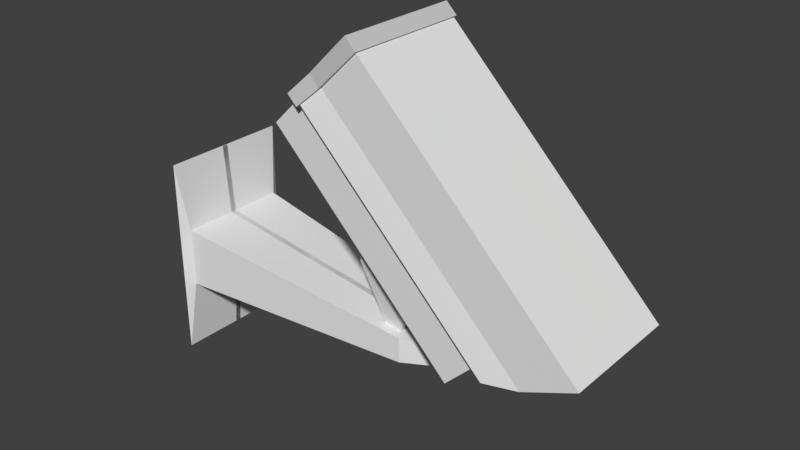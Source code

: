 # Source: CCTV_camera.blend  (saved by Blender 2.78.0; exported with 4.5.12 LTS)
import bpy
from mathutils import Matrix  # noqa: F401  (used for matrix-valued properties, if any)

bpy.ops.wm.read_factory_settings(use_empty=True)
scene = bpy.context.scene
scene.name = 'Scene'

# ---- collections
col_collection_1 = bpy.data.collections.new('Collection 1'); scene.collection.children.link(col_collection_1)

# ---- materials (node trees are filled in below, after node groups)
mat_base = bpy.data.materials.new('Base')
mat_base.alpha_threshold = 0.0
mat_base.use_transparent_shadow = False
mat_base.roughness = 0.5
mat_camera = bpy.data.materials.new('Camera')
mat_camera.alpha_threshold = 0.0
mat_camera.use_transparent_shadow = False
mat_camera.roughness = 0.5
mat_camera.line_color = (0.0, 0.0, 0.0, 1.0)
mat_coverdecal = bpy.data.materials.new('CoverDecal')
mat_coverdecal.alpha_threshold = 0.0
mat_coverdecal.use_transparent_shadow = False
mat_coverdecal.diffuse_color = (0.5926, 0.5926, 0.5926, 1.0)
mat_coverdecal.roughness = 0.5
mat_coverdecal.line_color = (0.0, 0.0, 0.0, 1.0)
mat_indicator_light = bpy.data.materials.new('Indicator Light')
mat_indicator_light.alpha_threshold = 0.0
mat_indicator_light.use_transparent_shadow = False
mat_indicator_light.diffuse_color = (0.8, 0.1474, 0.1229, 1.0)
mat_indicator_light.roughness = 0.5
mat_cameralens = bpy.data.materials.new('CameraLens')
mat_cameralens.alpha_threshold = 0.0
mat_cameralens.use_transparent_shadow = False
mat_cameralens.diffuse_color = (0.0, 0.0, 0.0, 1.0)
mat_cameralens.roughness = 0.5
mat_cameralens.line_color = (0.0, 0.0, 0.0, 1.0)
mat_knob = bpy.data.materials.new('Knob')
mat_knob.alpha_threshold = 0.0
mat_knob.use_transparent_shadow = False
mat_knob.roughness = 0.5
mat_cover = bpy.data.materials.new('Cover')
mat_cover.alpha_threshold = 0.0
mat_cover.use_transparent_shadow = False
mat_cover.roughness = 0.5
mat_cover.line_color = (0.0, 0.0, 0.0, 1.0)

# ---- material node trees

# ---- world
world_world = bpy.data.worlds.new('World'); scene.world = world_world
world_world.color = (0.05088, 0.05088, 0.05088)
world_world.use_sun_shadow = False
world_world.sun_shadow_jitter_overblur = 0.0
world_world.cycles.sampling_method = 'MANUAL'

# ---- meshes
me_cube_003 = bpy.data.meshes.new('Cube.003')
me_cube_003.from_pydata([(0.009937, 0.09983, 0.08758), (0.5018, 0.02842, -0.01871), (0.5018, 0.02842, 0.01876), (0.009937, 0.07045, 0.08758), (0.5018, 0.01846, -0.01871), (0.5018, 0.01846, 0.01876), (0.009937, 0.07045, -0.01871), (0.04812, 0.05872, 0.006463), (0.4636, 0.01448, 0.006463), (0.4467, 0.05919, -0.01871), (0.4467, 0.05919, 0.02647), (0.4467, 0.04119, 0.02647), (0.4467, 0.04119, -0.01871), (0.417, 0.034, 0.006463), (0.4636, -0.007156, 0.006463), (0.5018, -0.007156, -0.01871), (0.009937, -0.005105, 0.08758), (0.009937, 0.09983, -0.01871), (0.009937, -0.005105, -0.01871), (2.169e-06, -0.005105, 0.2143), (2.169e-06, -0.005105, -0.1455), (0.4467, -0.005105, 0.02647), (0.04812, -0.005105, 0.006463), (0.5018, -0.007156, 0.01876), (2.169e-06, 0.08209, 0.2143), (2.169e-06, 0.116, 0.2143), (2.169e-06, 0.116, -0.1455), (2.169e-06, 0.08209, -0.1455)], [], [(9, 10, 2, 1), (10, 0, 3, 11), (9, 1, 4, 12), (1, 2, 5, 4), (6, 18, 20, 27), (12, 4, 8, 13), (18, 6, 7, 22), (6, 12, 13, 7), (17, 9, 12, 6), (2, 10, 11, 5), (17, 0, 10, 9), (13, 8, 7), (3, 0, 25, 24), (17, 6, 27, 26), (11, 3, 16, 21), (7, 8, 14, 22), (4, 5, 23, 15), (4, 15, 14, 8), (5, 11, 21, 23), (27, 24, 25, 26), (20, 19, 24, 27), (16, 3, 24, 19), (0, 17, 26, 25)])
me_cube_003.materials.append(mat_base)
me_cube_003.use_remesh_preserve_volume = False
me_cube_003.use_remesh_preserve_attributes = False
me_cube_003.use_mirror_vertex_groups = False
me_cube_003.update()
me_cube_002 = bpy.data.meshes.new('Cube.002')
me_cube_002.from_pydata([(-0.01425, -0.04174, 1.967e-06), (-0.05569, -0.05895, 0.1183), (-0.01425, 0.04219, 1.967e-06), (-0.05569, 0.0594, 0.1183), (0.01051, -0.04174, 1.967e-06), (0.05195, -0.05895, 0.1183), (0.01051, 0.04219, 1.967e-06), (0.05195, 0.0594, 0.1183), (-0.05569, -0.05895, 0.1926), (-0.05569, 0.0594, 0.1926), (0.05195, 0.0594, 0.1926), (0.05195, -0.05895, 0.1926), (-0.01425, 0.03491, 1.964e-06), (-0.01425, -0.03446, 1.964e-06), (-0.05569, -0.04869, 0.1183), (-0.05569, 0.04914, 0.1183), (0.01051, -0.03446, 1.964e-06), (0.01051, 0.03491, 1.964e-06), (0.05195, 0.04914, 0.1183), (0.05195, -0.04869, 0.1183), (-0.05569, -0.04869, 0.1926), (-0.05569, 0.04914, 0.1926), (0.05195, 0.04914, 0.1926), (0.05195, -0.04869, 0.1926), (-0.0001529, -0.03446, 1.964e-06), (-0.0001529, 0.03491, 1.964e-06), (0.04128, 0.04914, 0.1183), (0.04128, -0.04869, 0.1183), (0.04128, 0.04914, 0.1926), (0.04128, -0.04869, 0.1926), (0.01169, 0.03428, 0.3279), (0.01169, 0.04454, 0.3279), (0.0878, 0.04454, 0.2518), (0.0878, -0.06355, 0.2518), (0.0878, -0.07381, 0.2518), (0.01169, -0.07381, 0.3279), (0.01169, -0.06355, 0.3279), (0.0878, 0.03428, 0.2518), (0.08026, -0.06355, 0.2593), (0.08026, 0.03428, 0.2593)], [], [(12, 15, 3, 2), (2, 3, 7, 6), (16, 19, 5, 4), (4, 5, 1, 0), (13, 16, 4, 0), (18, 7, 10, 22), (20, 29, 38, 36), (14, 1, 8, 20), (1, 5, 11, 8), (7, 3, 9, 10), (3, 15, 21, 9), (15, 14, 20, 21), (11, 23, 33, 34), (21, 22, 37, 30), (5, 19, 23, 11), (17, 18, 26, 25), (2, 6, 17, 12), (12, 17, 16, 13), (6, 7, 18, 17), (0, 1, 14, 13), (13, 14, 15, 12), (27, 26, 28, 29), (25, 26, 27, 24), (16, 17, 25, 24), (23, 19, 27, 29), (19, 16, 24, 27), (18, 22, 28, 26), (33, 36, 35, 34), (32, 31, 30, 37), (36, 38, 39, 30), (20, 8, 35, 36), (23, 20, 36, 33), (8, 11, 34, 35), (28, 21, 30, 39), (29, 28, 39, 38), (9, 21, 30, 31), (21, 20, 36, 30), (10, 9, 31, 32), (22, 10, 32, 37)])
me_cube_002.materials.append(mat_base)
me_cube_002.use_remesh_preserve_volume = False
me_cube_002.use_remesh_preserve_attributes = False
me_cube_002.use_mirror_vertex_groups = False
me_cube_002.update()
me_cube = bpy.data.meshes.new('Cube')
me_cube.from_pydata([(0.2327, 0.06705, -0.06705), (0.2327, -0.06705, -0.06705), (-0.2327, -0.1049, -0.1049), (-0.2327, 0.1049, -0.1049), (0.2327, 0.06705, 0.06705), (-0.2327, -0.1049, 0.1049), (-0.2327, 0.1049, 0.1049), (0.2327, -0.06705, 0.06705), (0.2327, 0.1049, -0.1049), (0.2327, -0.1049, -0.1049), (0.2327, 0.1049, 0.1049), (0.2327, -0.1049, 0.1049)], [], [(8, 9, 2, 3), (10, 6, 5, 11), (9, 11, 5, 2), (2, 5, 6, 3), (10, 8, 3, 6), (0, 1, 9, 8), (4, 0, 8, 10), (1, 7, 11, 9), (7, 4, 10, 11)])
me_cube.materials.append(mat_camera)
me_cube.use_remesh_preserve_volume = False
me_cube.use_remesh_preserve_attributes = False
me_cube.use_mirror_vertex_groups = False
me_cube.update()
me_cube_005 = bpy.data.meshes.new('Cube.005')
me_cube_005.from_pydata([(-0.01281, -0.12, -0.07155), (-0.01281, 0.12, -0.07155), (-0.01281, -0.1099, 0.07345), (-0.01281, 0.1099, 0.07345), (-0.01281, 0.1099, -0.02089), (-0.01281, -0.1099, -0.02089), (0.01103, 0.12, -0.07155), (0.01103, -0.12, -0.07155), (0.0146, 0.1099, 0.07345), (0.01459, -0.1099, 0.07345), (0.01281, 0.1099, -0.02089), (0.01281, -0.1099, -0.02089)], [], [(8, 3, 2, 9), (11, 9, 2, 5), (10, 6, 1, 4), (8, 10, 4, 3), (7, 11, 5, 0)])
me_cube_005.materials.append(mat_coverdecal)
me_cube_005.use_remesh_preserve_volume = False
me_cube_005.use_remesh_preserve_attributes = False
me_cube_005.use_mirror_vertex_groups = False
me_cube_005.update()
me_cylinder_001 = bpy.data.meshes.new('Cylinder.001')
me_cylinder_001.from_pydata([(0.0, 0.007507, -0.009281), (0.0, 0.007507, 0.009281), (0.005308, 0.005308, -0.009281), (0.005308, 0.005308, 0.009281), (0.007507, -3.281e-10, -0.009281), (0.007507, -3.281e-10, 0.009281), (0.005308, -0.005308, -0.009281), (0.005308, -0.005308, 0.009281), (-6.562e-10, -0.007507, -0.009281), (-6.562e-10, -0.007507, 0.009281), (-0.005308, -0.005308, -0.009281), (-0.005308, -0.005308, 0.009281), (-0.007507, 8.952e-11, -0.009281), (-0.007507, 8.952e-11, 0.009281), (-0.005308, 0.005308, -0.009281), (-0.005308, 0.005308, 0.009281)], [], [(0, 1, 3, 2), (2, 3, 5, 4), (4, 5, 7, 6), (6, 7, 9, 8), (8, 9, 11, 10), (10, 11, 13, 12), (3, 1, 15, 13, 11, 9, 7, 5), (12, 13, 15, 14), (14, 15, 1, 0)])
me_cylinder_001.polygons.foreach_set('use_smooth', [True] * 9)
me_cylinder_001.materials.append(mat_indicator_light)
me_cylinder_001.use_remesh_preserve_volume = False
me_cylinder_001.use_remesh_preserve_attributes = False
me_cylinder_001.use_mirror_vertex_groups = False
me_cylinder_001.update()
me_cube_004 = bpy.data.meshes.new('Cube.004')
me_cube_004.from_pydata([(0.215, 0.06705, -0.06705), (0.215, -0.06705, -0.06705), (0.215, 0.06705, 0.06705), (0.215, -0.06705, 0.06705), (0.1976, 0.06705, -0.06705), (0.1976, -0.06705, -0.06705), (0.1976, 0.06705, 0.06705), (0.1976, -0.06705, 0.06705)], [], [(3, 1, 5, 7), (4, 6, 7, 5), (1, 0, 4, 5), (2, 3, 7, 6), (0, 2, 6, 4)])
me_cube_004.materials.append(mat_cameralens)
me_cube_004.use_remesh_preserve_volume = False
me_cube_004.use_remesh_preserve_attributes = False
me_cube_004.use_mirror_vertex_groups = False
me_cube_004.update()
me_cylinder = bpy.data.meshes.new('Cylinder')
me_cylinder.from_pydata([(-3.292e-10, 0.004795, -0.008067), (0.0, 0.01216, 0.01242), (0.00339, 0.00339, -0.008067), (0.008597, 0.008597, 0.01242), (0.004795, -1.547e-10, -0.008067), (0.01216, -5.314e-10, 0.01242), (0.00339, -0.00339, -0.008067), (0.008597, -0.008597, 0.01242), (-7.483e-10, -0.004795, -0.008067), (-1.063e-09, -0.01216, 0.01242), (-0.00339, -0.00339, -0.008067), (-0.008597, -0.008597, 0.01242), (-0.004795, 1.12e-10, -0.008067), (-0.01216, 1.45e-10, 0.01242), (-0.00339, 0.00339, -0.008067), (-0.008597, 0.008597, 0.01242), (0.0, 0.01216, -0.003302), (0.008597, 0.008597, -0.003302), (0.01216, -5.314e-10, -0.003302), (0.008597, -0.008597, -0.003302), (-1.063e-09, -0.01216, -0.003302), (-0.008597, -0.008597, -0.003302), (-0.01216, 1.45e-10, -0.003302), (-0.008597, 0.008597, -0.003302)], [], [(16, 1, 3, 17), (17, 3, 5, 18), (18, 5, 7, 19), (19, 7, 9, 20), (20, 9, 11, 21), (21, 11, 13, 22), (3, 1, 15, 13, 11, 9, 7, 5), (22, 13, 15, 23), (23, 15, 1, 16), (0, 2, 4, 6, 8, 10, 12, 14), (14, 23, 16, 0), (12, 22, 23, 14), (10, 21, 22, 12), (8, 20, 21, 10), (6, 19, 20, 8), (4, 18, 19, 6), (2, 17, 18, 4), (0, 16, 17, 2)])
me_cylinder.materials.append(mat_knob)
me_cylinder.use_remesh_preserve_volume = False
me_cylinder.use_remesh_preserve_attributes = False
me_cylinder.use_mirror_vertex_groups = False
me_cylinder.update()
me_cube_001 = bpy.data.meshes.new('Cube.001')
me_cube_001.from_pydata([(0.2553, 0.12, -0.02224), (0.2553, -0.12, -0.02224), (-0.2436, -0.12, -0.02224), (-0.2436, 0.12, -0.02224), (0.3298, 0.1099, 0.118), (0.3298, -0.1099, 0.118), (-0.2436, -0.1099, 0.118), (-0.2436, 0.1099, 0.118), (0.2926, 0.1099, 0.02367), (-0.2436, 0.1099, 0.02367), (0.2926, -0.1099, 0.02367), (-0.2436, -0.1099, 0.02367), (-0.2198, 0.12, -0.02224), (-0.2198, -0.12, -0.02224), (-0.2162, 0.1099, 0.118), (-0.2162, -0.1099, 0.118), (-0.218, 0.1099, 0.02367), (-0.218, -0.1099, 0.02367)], [], [(14, 7, 6, 15), (17, 15, 6, 11), (16, 12, 3, 9), (14, 16, 9, 7), (13, 17, 11, 2), (1, 10, 17, 13), (4, 8, 16, 14), (8, 0, 12, 16), (10, 5, 15, 17), (4, 14, 15, 5)])
me_cube_001.materials.append(mat_cover)
me_cube_001.use_remesh_preserve_volume = False
me_cube_001.use_remesh_preserve_attributes = False
me_cube_001.use_mirror_vertex_groups = False
me_cube_001.update()

# ---- objects
ob_walltoconnector = bpy.data.objects.new('WallToConnector', me_cube_003)
ob_swivel = bpy.data.objects.new('Swivel', me_cube_002)
ob_camera = bpy.data.objects.new('Camera', me_cube)
ob_coverdecal = bpy.data.objects.new('CoverDecal', me_cube_005)
ob_indicator_light = bpy.data.objects.new('Indicator Light', me_cylinder_001)
ob_lens = bpy.data.objects.new('Lens', me_cube_004)
ob_knob = bpy.data.objects.new('Knob', me_cylinder)
ob_cover = bpy.data.objects.new('Cover', me_cube_001)

# ---- transforms, parenting, visibility, modifiers, constraints
ob_walltoconnector.location = (0.0, 0.0, 0.0)
ob_walltoconnector.rotation_euler = (0.0, 1.192e-07, 0.0)
ob_walltoconnector.lineart.crease_threshold = 0.0
_m = ob_walltoconnector.modifiers.new('Mirror', 'MIRROR')
_m.use_axis = (False, True, False)
_m.use_mirror_merge = False
ob_swivel.parent = ob_walltoconnector
ob_swivel.location = (0.4243, 0.0004363, 0.01876)
ob_swivel.lineart.crease_threshold = 0.0
ob_camera.parent = ob_swivel
ob_camera.matrix_parent_inverse = Matrix(((1.0, -5.821e-11, 2.98e-08, -0.4243), (5.821e-11, 1.0, 2.602e-18, -0.0004363), (-2.98e-08, -8.674e-19, 1.0, -0.01876), (0.0, 0.0, 0.0, 1.0)))
ob_camera.location = (0.482, 0.0006602, 0.2607)
ob_camera.rotation_euler = (6.939e-11, 0.7854, 1.582e-11)
ob_camera.lock_rotations_4d = False
ob_camera.empty_display_type = 'ARROWS'
ob_camera.lineart.crease_threshold = 0.0
ob_coverdecal.parent = ob_camera
ob_coverdecal.matrix_parent_inverse = Matrix(((1.0, 1.119e-11, 7.181e-08, -0.535), (-1.119e-11, 1.0, 5.821e-11, -0.0006602), (-7.181e-08, -5.821e-11, 1.0, -0.2411), (0.0, 0.0, 0.0, 1.0)))
ob_coverdecal.location = (0.3042, 0.0006603, 0.2856)
ob_coverdecal.lock_rotations_4d = False
ob_coverdecal.empty_display_type = 'ARROWS'
ob_coverdecal.lineart.crease_threshold = 0.0
_m = ob_coverdecal.modifiers.new('Solidify', 'SOLIDIFY')
_m.thickness = -0.005
_m.nonmanifold_thickness_mode = 'FIXED'
_m.nonmanifold_merge_threshold = 0.0003
ob_indicator_light.parent = ob_camera
ob_indicator_light.matrix_parent_inverse = Matrix(((1.0, 1.119e-11, 7.181e-08, -0.535), (-1.119e-11, 1.0, 5.821e-11, -0.0006602), (-7.181e-08, -5.821e-11, 1.0, -0.2411), (0.0, 0.0, 0.0, 1.0)))
ob_indicator_light.location = (0.7632, 0.08958, 0.3271)
ob_indicator_light.rotation_euler = (5.821e-11, 1.571, 0.0)
ob_indicator_light.lineart.crease_threshold = 0.0
ob_lens.parent = ob_camera
ob_lens.matrix_parent_inverse = Matrix(((1.0, 1.119e-11, 7.181e-08, -0.535), (-1.119e-11, 1.0, 5.821e-11, -0.0006602), (-7.181e-08, -5.821e-11, 1.0, -0.2411), (0.0, 0.0, 0.0, 1.0)))
ob_lens.location = (0.5524, 0.0006602, 0.2411)
ob_lens.lock_rotations_4d = False
ob_lens.empty_display_type = 'ARROWS'
ob_lens.lineart.crease_threshold = 0.0
ob_knob.parent = ob_camera
ob_knob.matrix_parent_inverse = Matrix(((1.0, 1.119e-11, 7.181e-08, -0.535), (-1.119e-11, 1.0, 5.821e-11, -0.0006602), (-7.181e-08, -5.821e-11, 1.0, -0.2411), (0.0, 0.0, 0.0, 1.0)))
ob_knob.location = (0.3349, 0.07684, 0.127)
ob_knob.lineart.crease_threshold = 0.0
ob_cover.parent = ob_camera
ob_cover.matrix_parent_inverse = Matrix(((1.0, 1.119e-11, 7.181e-08, -0.535), (-1.119e-11, 1.0, 5.821e-11, -0.0006602), (-7.181e-08, -5.821e-11, 1.0, -0.2411), (0.0, 0.0, 0.0, 1.0)))
ob_cover.location = (0.535, 0.0006602, 0.2411)
ob_cover.lock_rotations_4d = False
ob_cover.empty_display_type = 'ARROWS'
ob_cover.lineart.crease_threshold = 0.0
_m = ob_cover.modifiers.new('Solidify', 'SOLIDIFY')
_m.thickness = 0.002
_m.nonmanifold_thickness_mode = 'FIXED'
_m.nonmanifold_merge_threshold = 0.0003

# ---- collection membership
col_collection_1.objects.link(ob_walltoconnector)
col_collection_1.objects.link(ob_swivel)
col_collection_1.objects.link(ob_camera)
col_collection_1.objects.link(ob_coverdecal)
col_collection_1.objects.link(ob_indicator_light)
col_collection_1.objects.link(ob_lens)
col_collection_1.objects.link(ob_knob)
col_collection_1.objects.link(ob_cover)

# ---- scene / render settings (as saved in the file)
scene.frame_start = 1; scene.frame_end = 250; scene.frame_set(0)
scene.render.engine = 'BLENDER_EEVEE_NEXT'
scene.render.resolution_percentage = 50
scene.render.dither_intensity = 0.0
scene.cycles.use_denoising = False
scene.cycles.samples = 128
scene.cycles.sampling_pattern = 'TABULATED_SOBOL'
scene.cycles.light_sampling_threshold = 0.0
scene.cycles.use_adaptive_sampling = False
scene.cycles.use_light_tree = False
scene.cycles.blur_glossy = 0.0
scene.cycles.sample_clamp_indirect = 0.0
scene.view_settings.view_transform = 'Standard'
bpy.context.view_layer.update()

# ---- added for rendering (the .blend has no active camera and no usable light): camera, sun
cam_auto = bpy.data.cameras.new('AutoCamera')
cam_auto.lens = 50.0
cam_auto.sensor_width = 36.0
cam_auto.clip_end = 1000.0
ob_auto_camera = bpy.data.objects.new('AutoCamera', cam_auto)
scene.collection.objects.link(ob_auto_camera)
ob_auto_camera.location = (1.38795, -1.18568, 0.97762)
ob_auto_camera.rotation_euler = (1.09748, -7.21219e-08, 0.694738)
scene.camera = ob_auto_camera
light_auto_sun = bpy.data.lights.new('AutoSun', 'SUN')
light_auto_sun.energy = 3.0
light_auto_sun.angle = 0.0523599
ob_auto_sun = bpy.data.objects.new('AutoSun', light_auto_sun)
scene.collection.objects.link(ob_auto_sun)
ob_auto_sun.rotation_euler = (0.872665, 0.174533, 0.523599)
bpy.context.view_layer.update()
